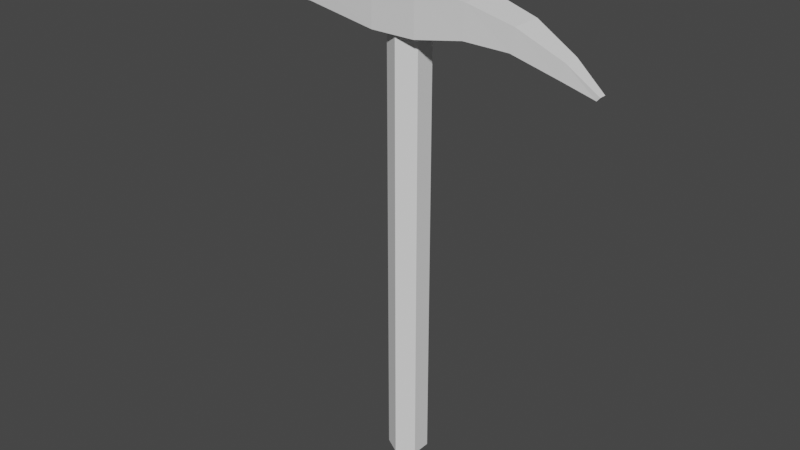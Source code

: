 # Source: Pickaxe.blend  (saved by Blender 3.0.42; exported with 4.5.12 LTS)
import bpy
from mathutils import Matrix  # noqa: F401  (used for matrix-valued properties, if any)

bpy.ops.wm.read_factory_settings(use_empty=True)
scene = bpy.context.scene
scene.name = 'Scene'

# ---- collections
col_collection = bpy.data.collections.new('Collection'); scene.collection.children.link(col_collection)

# ---- world
world_world = bpy.data.worlds.new('World'); scene.world = world_world
world_world.use_nodes = True; world_world.node_tree.nodes.clear()
_N = world_world.node_tree.nodes; _L = world_world.node_tree.links
n0 = _N.new('ShaderNodeOutputWorld'); n0.name = 'World Output'; n0.location = (300, 300)
n1 = _N.new('ShaderNodeBackground'); n1.name = 'Background'; n1.location = (10, 300)
n1.inputs[0].default_value = (0.05088, 0.05088, 0.05088, 1.0)
_L.new(n1.outputs[0], n0.inputs[0])
n0.is_active_output = True
world_world.color = (0.05088, 0.05088, 0.05088)
world_world.use_sun_shadow = False
world_world.sun_shadow_jitter_overblur = 0.0

# ---- meshes
me_cylinder = bpy.data.meshes.new('Cylinder')
me_cylinder.from_pydata([(0.0, 0.04, 0.0), (0.0, 0.04, 1.0), (0.03464, 0.02, 0.0), (0.03464, 0.02, 1.0), (0.03464, -0.02, 0.0), (0.03464, -0.02, 1.0), (-3.497e-09, -0.04, 0.0), (-3.497e-09, -0.04, 1.0), (-0.03464, -0.02, 0.0), (-0.03464, -0.02, 1.0), (-0.03464, 0.02, 0.0), (-0.03464, 0.02, 1.0)], [], [(0, 1, 3, 2), (2, 3, 5, 4), (4, 5, 7, 6), (6, 7, 9, 8), (3, 1, 11, 9, 7, 5), (8, 9, 11, 10), (10, 11, 1, 0), (0, 2, 4, 6, 8, 10)])
_uv = me_cylinder.uv_layers.new(name='UVMap')
_uv.uv.foreach_set('vector', [1.0, 0.5, 1.0, 1.0, 0.8333, 1.0, 0.8333, 0.5, 0.8333, 0.5, 0.8333, 1.0, 0.6667, 1.0, 0.6667, 0.5, 0.6667, 0.5, 0.6667, 1.0, 0.5, 1.0, 0.5, 0.5, 0.5, 0.5, 0.5, 1.0, 0.3333, 1.0, 0.3333, 0.5, 0.4578, 0.37, 0.25, 0.49, 0.04215, 0.37, 0.04215, 0.13, 0.25, 0.01, 0.4578, 0.13, 0.3333, 0.5, 0.3333, 1.0, 0.1667, 1.0, 0.1667, 0.5, 0.1667, 0.5, 0.1667, 1.0, -8.941e-08, 1.0, -8.941e-08, 0.5, 0.75, 0.49, 0.9578, 0.37, 0.9578, 0.13, 0.75, 0.01, 0.5422, 0.13, 0.5422, 0.37])
me_cylinder.use_remesh_fix_poles = True
me_cylinder.use_remesh_preserve_attributes = False
me_cylinder.update()
me_cube_001 = bpy.data.meshes.new('Cube.001')
me_cube_001.from_pydata([(-0.04648, -0.04648, 0.8871), (-0.04648, -0.04648, 0.9801), (-0.04648, 0.04648, 0.8871), (-0.04648, 0.04648, 0.9801), (0.04648, -0.04648, 0.8871), (0.04648, -0.04648, 0.9801), (0.04648, 0.04648, 0.8871), (0.04648, 0.04648, 0.9801), (0.04648, 0.04648, 0.9801), (0.04648, 0.04648, 0.8871), (0.04648, -0.04648, 0.8871), (0.04648, -0.04648, 0.9801), (0.2358, 0.03322, 0.9427), (0.228, 0.03322, 0.8981), (0.228, -0.03019, 0.8981), (0.2358, -0.03019, 0.9427), (0.3244, 0.01543, 0.9007), (0.3169, 0.01543, 0.8699), (0.3169, -0.01944, 0.8699), (0.3244, -0.01944, 0.9007), (0.3849, 0.004737, 0.8551), (0.3789, 0.004737, 0.8481), (0.3789, -0.009613, 0.8481), (0.3849, -0.009613, 0.8551), (-0.04653, 0.04648, 0.8871), (-0.04653, 0.04648, 0.9801), (-0.04648, -0.04648, 0.8871), (-0.04648, -0.04648, 0.9801), (-0.04648, -0.04648, 0.9801), (-0.04648, -0.04648, 0.8871), (-0.04653, 0.04648, 0.8871), (-0.04653, 0.04648, 0.9801), (-0.2079, -0.03693, 0.9543), (-0.1998, -0.03693, 0.9078), (-0.1998, 0.03639, 0.9078), (-0.2079, 0.03639, 0.9543), (-0.3249, -0.03, 0.9341), (-0.3158, -0.03, 0.9068), (-0.3159, 0.02969, 0.9068), (-0.3249, 0.02968, 0.9341), (-0.4284, -0.02083, 0.9059), (-0.4248, -0.02059, 0.8984), (-0.4245, 0.01986, 0.8985), (-0.4282, 0.02007, 0.9059), (0.1456, -0.03874, 0.9672), (0.1457, 0.04019, 0.9672), (0.1414, 0.04019, 0.9026), (0.1414, -0.03875, 0.9026)], [], [(0, 1, 3, 2), (2, 3, 7, 6), (4, 6, 9, 10), (4, 5, 1, 0), (2, 6, 4, 0), (7, 3, 1, 5), (45, 44, 15, 12), (7, 5, 11, 8), (6, 7, 8, 9), (5, 4, 10, 11), (46, 45, 12, 13), (44, 47, 14, 15), (47, 46, 13, 14), (15, 14, 18, 19), (17, 16, 20, 21), (14, 13, 17, 18), (12, 15, 19, 16), (13, 12, 16, 17), (21, 20, 23, 22), (19, 18, 22, 23), (18, 17, 21, 22), (16, 19, 23, 20), (24, 26, 29, 30), (28, 31, 35, 32), (27, 25, 31, 28), (26, 27, 28, 29), (25, 24, 30, 31), (29, 28, 32, 33), (31, 30, 34, 35), (30, 29, 33, 34), (35, 34, 38, 39), (37, 36, 40, 41), (34, 33, 37, 38), (32, 35, 39, 36), (33, 32, 36, 37), (41, 40, 43, 42), (39, 38, 42, 43), (38, 37, 41, 42), (36, 39, 43, 40), (10, 9, 46, 47), (11, 10, 47, 44), (9, 8, 45, 46), (8, 11, 44, 45)])
_uv = me_cube_001.uv_layers.new(name='UVMap')
_uv.uv.foreach_set('vector', [0.375, 0.0, 0.625, 0.0, 0.625, 0.25, 0.375, 0.25, 0.375, 0.25, 0.625, 0.25, 0.625, 0.5, 0.375, 0.5, 0.375, 0.75, 0.375, 0.5, 0.375, 0.5, 0.375, 0.75, 0.375, 0.75, 0.625, 0.75, 0.625, 1.0, 0.375, 1.0, 0.125, 0.5, 0.375, 0.5, 0.375, 0.75, 0.125, 0.75, 0.625, 0.5, 0.875, 0.5, 0.875, 0.75, 0.625, 0.75, 0.625, 0.5, 0.625, 0.75, 0.625, 0.75, 0.625, 0.5, 0.625, 0.5, 0.625, 0.75, 0.625, 0.75, 0.625, 0.5, 0.375, 0.5, 0.625, 0.5, 0.625, 0.5, 0.375, 0.5, 0.625, 0.75, 0.375, 0.75, 0.375, 0.75, 0.625, 0.75, 0.375, 0.5, 0.625, 0.5, 0.625, 0.5, 0.375, 0.5, 0.625, 0.75, 0.375, 0.75, 0.375, 0.75, 0.625, 0.75, 0.375, 0.75, 0.375, 0.5, 0.375, 0.5, 0.375, 0.75, 0.625, 0.75, 0.375, 0.75, 0.375, 0.75, 0.625, 0.75, 0.375, 0.5, 0.625, 0.5, 0.625, 0.5, 0.375, 0.5, 0.375, 0.75, 0.375, 0.5, 0.375, 0.5, 0.375, 0.75, 0.625, 0.5, 0.625, 0.75, 0.625, 0.75, 0.625, 0.5, 0.375, 0.5, 0.625, 0.5, 0.625, 0.5, 0.375, 0.5, 0.375, 0.5, 0.625, 0.5, 0.625, 0.75, 0.375, 0.75, 0.625, 0.75, 0.375, 0.75, 0.375, 0.75, 0.625, 0.75, 0.375, 0.75, 0.375, 0.5, 0.375, 0.5, 0.375, 0.75, 0.625, 0.5, 0.625, 0.75, 0.625, 0.75, 0.625, 0.5, 0.375, 0.75, 0.375, 0.5, 0.375, 0.5, 0.375, 0.75, 0.625, 0.5, 0.625, 0.75, 0.625, 0.75, 0.625, 0.5, 0.625, 0.5, 0.625, 0.75, 0.625, 0.75, 0.625, 0.5, 0.375, 0.5, 0.625, 0.5, 0.625, 0.5, 0.375, 0.5, 0.625, 0.75, 0.375, 0.75, 0.375, 0.75, 0.625, 0.75, 0.375, 0.5, 0.625, 0.5, 0.625, 0.5, 0.375, 0.5, 0.625, 0.75, 0.375, 0.75, 0.375, 0.75, 0.625, 0.75, 0.375, 0.75, 0.375, 0.5, 0.375, 0.5, 0.375, 0.75, 0.625, 0.75, 0.375, 0.75, 0.375, 0.75, 0.625, 0.75, 0.375, 0.5, 0.625, 0.5, 0.625, 0.5, 0.375, 0.5, 0.375, 0.75, 0.375, 0.5, 0.375, 0.5, 0.375, 0.75, 0.625, 0.5, 0.625, 0.75, 0.625, 0.75, 0.625, 0.5, 0.375, 0.5, 0.625, 0.5, 0.625, 0.5, 0.375, 0.5, 0.375, 0.5, 0.625, 0.5, 0.625, 0.75, 0.375, 0.75, 0.625, 0.75, 0.375, 0.75, 0.375, 0.75, 0.625, 0.75, 0.375, 0.75, 0.375, 0.5, 0.375, 0.5, 0.375, 0.75, 0.625, 0.5, 0.625, 0.75, 0.625, 0.75, 0.625, 0.5, 0.375, 0.75, 0.375, 0.5, 0.375, 0.5, 0.375, 0.75, 0.625, 0.75, 0.375, 0.75, 0.375, 0.75, 0.625, 0.75, 0.375, 0.5, 0.625, 0.5, 0.625, 0.5, 0.375, 0.5, 0.625, 0.5, 0.625, 0.75, 0.625, 0.75, 0.625, 0.5])
me_cube_001.use_remesh_fix_poles = True
me_cube_001.use_remesh_preserve_attributes = False
me_cube_001.update()

# ---- objects
ob_woody = bpy.data.objects.new('Woody', me_cylinder)
ob_irony = bpy.data.objects.new('Irony', me_cube_001)

# ---- transforms, parenting, visibility, modifiers, constraints
ob_woody.location = (0.0, 0.0, 0.0)
ob_irony.location = (0.0, 0.0, 0.0)

# ---- collection membership
col_collection.objects.link(ob_woody)
col_collection.objects.link(ob_irony)

# ---- scene / render settings (as saved in the file)
scene.frame_start = 1; scene.frame_end = 250; scene.frame_set(1)
scene.render.engine = 'BLENDER_EEVEE_NEXT'
scene.cycles.sampling_pattern = 'TABULATED_SOBOL'
scene.cycles.use_light_tree = False
scene.view_settings.view_transform = 'Filmic'
bpy.context.view_layer.update()

# ---- added for rendering (the .blend has no active camera and no usable light): camera, sun
cam_auto = bpy.data.cameras.new('AutoCamera')
cam_auto.lens = 50.0
cam_auto.sensor_width = 36.0
cam_auto.clip_end = 1000.0
ob_auto_camera = bpy.data.objects.new('AutoCamera', cam_auto)
scene.collection.objects.link(ob_auto_camera)
ob_auto_camera.location = (1.17392, -1.43479, 1.45652)
ob_auto_camera.rotation_euler = (1.09748, -7.21219e-08, 0.694738)
scene.camera = ob_auto_camera
light_auto_sun = bpy.data.lights.new('AutoSun', 'SUN')
light_auto_sun.energy = 3.0
light_auto_sun.angle = 0.0523599
ob_auto_sun = bpy.data.objects.new('AutoSun', light_auto_sun)
scene.collection.objects.link(ob_auto_sun)
ob_auto_sun.rotation_euler = (0.872665, 0.174533, 0.523599)
bpy.context.view_layer.update()
